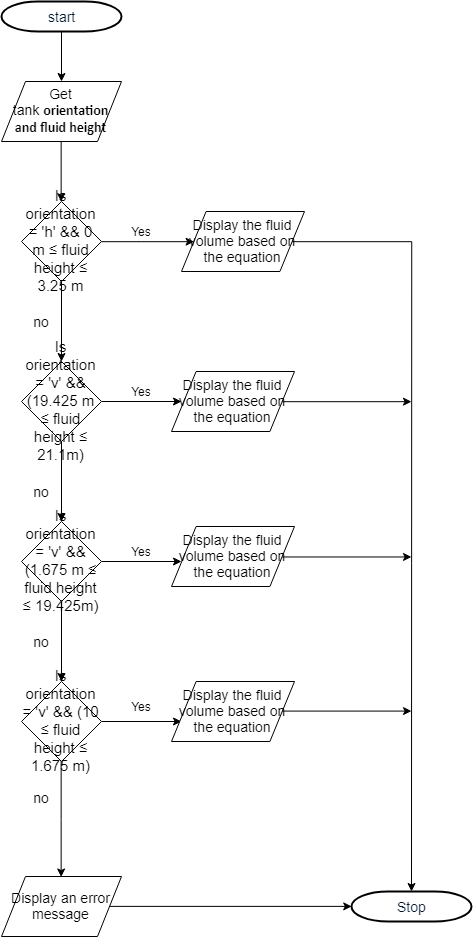

The diagram above was exported from draw.io. Its source (the exported page's mxGraphModel, read from the mxfile embedded in the PNG):
<mxGraphModel dx="1308" dy="631" grid="1" gridSize="10" guides="1" tooltips="1" connect="1" arrows="1" fold="1" page="1" pageScale="1" pageWidth="1169" pageHeight="827" background="#ffffff" math="0" shadow="0">
  <root>
    <mxCell id="0" />
    <mxCell id="1" parent="0" />
    <mxCell id="c1XOnomOlTWOsPjHrmCB-60" value="" style="edgeStyle=orthogonalEdgeStyle;rounded=0;orthogonalLoop=1;jettySize=auto;html=1;" edge="1" parent="1" source="c1XOnomOlTWOsPjHrmCB-57" target="c1XOnomOlTWOsPjHrmCB-58">
      <mxGeometry relative="1" as="geometry" />
    </mxCell>
    <mxCell id="c1XOnomOlTWOsPjHrmCB-57" value="start" style="shape=mxgraph.flowchart.terminator;fillColor=#FFFFFF;strokeColor=#000000;strokeWidth=2;gradientColor=none;gradientDirection=north;fontColor=#001933;fontStyle=0;html=1;fontSize=14;" vertex="1" parent="1">
      <mxGeometry x="270" y="30" width="120" height="30" as="geometry" />
    </mxCell>
    <mxCell id="c1XOnomOlTWOsPjHrmCB-61" style="edgeStyle=orthogonalEdgeStyle;rounded=0;orthogonalLoop=1;jettySize=auto;html=1;exitX=0.5;exitY=1;exitDx=0;exitDy=0;entryX=0.5;entryY=0;entryDx=0;entryDy=0;" edge="1" parent="1" source="c1XOnomOlTWOsPjHrmCB-58" target="c1XOnomOlTWOsPjHrmCB-59">
      <mxGeometry relative="1" as="geometry" />
    </mxCell>
    <mxCell id="c1XOnomOlTWOsPjHrmCB-58" value="&lt;font style=&quot;font-size: 14px&quot;&gt;Get tank&amp;nbsp;&lt;b&gt;&lt;span style=&quot;font-family: &amp;#34;calibri&amp;#34; , sans-serif ; color: black&quot;&gt;orientation and fluid height&lt;/span&gt;&lt;/b&gt;&lt;/font&gt;" style="shape=parallelogram;perimeter=parallelogramPerimeter;whiteSpace=wrap;html=1;" vertex="1" parent="1">
      <mxGeometry x="270" y="110" width="120" height="60" as="geometry" />
    </mxCell>
    <mxCell id="c1XOnomOlTWOsPjHrmCB-63" value="" style="edgeStyle=orthogonalEdgeStyle;rounded=0;orthogonalLoop=1;jettySize=auto;html=1;entryX=0;entryY=0.5;entryDx=0;entryDy=0;" edge="1" parent="1" source="c1XOnomOlTWOsPjHrmCB-59" target="c1XOnomOlTWOsPjHrmCB-84">
      <mxGeometry relative="1" as="geometry">
        <mxPoint x="450" y="270" as="targetPoint" />
      </mxGeometry>
    </mxCell>
    <mxCell id="c1XOnomOlTWOsPjHrmCB-67" value="" style="edgeStyle=orthogonalEdgeStyle;rounded=0;orthogonalLoop=1;jettySize=auto;html=1;" edge="1" parent="1" source="c1XOnomOlTWOsPjHrmCB-59" target="c1XOnomOlTWOsPjHrmCB-66">
      <mxGeometry relative="1" as="geometry" />
    </mxCell>
    <mxCell id="c1XOnomOlTWOsPjHrmCB-59" value="&lt;font style=&quot;font-size: 15px&quot;&gt;Is orientation = 'h' &amp;amp;&amp;amp;&amp;nbsp;&lt;span&gt;0 m ≤ fluid height ≤ 3.25 m&lt;/span&gt;&lt;/font&gt;" style="rhombus;html=1;fillColor=#ffffff;strokeColor=#000000;labelPosition=center;verticalLabelPosition=middle;align=center;verticalAlign=middle;fontStyle=0;whiteSpace=wrap;" vertex="1" parent="1">
      <mxGeometry x="290" y="230" width="80" height="80" as="geometry" />
    </mxCell>
    <mxCell id="c1XOnomOlTWOsPjHrmCB-69" value="" style="edgeStyle=orthogonalEdgeStyle;rounded=0;orthogonalLoop=1;jettySize=auto;html=1;" edge="1" parent="1" source="c1XOnomOlTWOsPjHrmCB-66" target="c1XOnomOlTWOsPjHrmCB-68">
      <mxGeometry relative="1" as="geometry" />
    </mxCell>
    <mxCell id="c1XOnomOlTWOsPjHrmCB-73" value="" style="edgeStyle=orthogonalEdgeStyle;rounded=0;orthogonalLoop=1;jettySize=auto;html=1;" edge="1" parent="1" source="c1XOnomOlTWOsPjHrmCB-66">
      <mxGeometry relative="1" as="geometry">
        <mxPoint x="450" y="430" as="targetPoint" />
      </mxGeometry>
    </mxCell>
    <mxCell id="c1XOnomOlTWOsPjHrmCB-66" value="&lt;font style=&quot;font-size: 15px&quot;&gt;Is orientation = 'v' &amp;amp;&amp;amp; (&lt;span&gt;19.425 m ≤ fluid height ≤ 21.1m)&lt;/span&gt;&lt;/font&gt;" style="rhombus;whiteSpace=wrap;html=1;" vertex="1" parent="1">
      <mxGeometry x="290" y="390" width="80" height="80" as="geometry" />
    </mxCell>
    <mxCell id="c1XOnomOlTWOsPjHrmCB-71" value="" style="edgeStyle=orthogonalEdgeStyle;rounded=0;orthogonalLoop=1;jettySize=auto;html=1;" edge="1" parent="1" source="c1XOnomOlTWOsPjHrmCB-68" target="c1XOnomOlTWOsPjHrmCB-70">
      <mxGeometry relative="1" as="geometry" />
    </mxCell>
    <mxCell id="c1XOnomOlTWOsPjHrmCB-75" value="" style="edgeStyle=orthogonalEdgeStyle;rounded=0;orthogonalLoop=1;jettySize=auto;html=1;" edge="1" parent="1" source="c1XOnomOlTWOsPjHrmCB-68">
      <mxGeometry relative="1" as="geometry">
        <mxPoint x="450" y="590" as="targetPoint" />
      </mxGeometry>
    </mxCell>
    <mxCell id="c1XOnomOlTWOsPjHrmCB-68" value="&lt;font style=&quot;font-size: 15px&quot;&gt;&lt;font style=&quot;font-size: 15px&quot;&gt;Is orientation = 'v' &amp;amp;&amp;amp; (&lt;/font&gt;&lt;span&gt;1.675 m ≤ fluid height ≤ 19.425m)&lt;/span&gt;&lt;/font&gt;" style="rhombus;whiteSpace=wrap;html=1;" vertex="1" parent="1">
      <mxGeometry x="290" y="550" width="80" height="80" as="geometry" />
    </mxCell>
    <mxCell id="c1XOnomOlTWOsPjHrmCB-77" value="" style="edgeStyle=orthogonalEdgeStyle;rounded=0;orthogonalLoop=1;jettySize=auto;html=1;" edge="1" parent="1" source="c1XOnomOlTWOsPjHrmCB-70">
      <mxGeometry relative="1" as="geometry">
        <mxPoint x="450" y="750" as="targetPoint" />
      </mxGeometry>
    </mxCell>
    <mxCell id="c1XOnomOlTWOsPjHrmCB-79" value="" style="edgeStyle=orthogonalEdgeStyle;rounded=0;orthogonalLoop=1;jettySize=auto;html=1;entryX=0.5;entryY=0;entryDx=0;entryDy=0;" edge="1" parent="1" source="c1XOnomOlTWOsPjHrmCB-70" target="c1XOnomOlTWOsPjHrmCB-80">
      <mxGeometry relative="1" as="geometry">
        <mxPoint x="330" y="870" as="targetPoint" />
      </mxGeometry>
    </mxCell>
    <mxCell id="c1XOnomOlTWOsPjHrmCB-70" value="&lt;font style=&quot;font-size: 15px&quot;&gt;&lt;font style=&quot;font-size: 15px&quot;&gt;Is orientation = 'v' &amp;amp;&amp;amp; (1&lt;/font&gt;&lt;span&gt;0 ≤ fluid height ≤ 1.675 m)&lt;/span&gt;&lt;/font&gt;" style="rhombus;whiteSpace=wrap;html=1;" vertex="1" parent="1">
      <mxGeometry x="290" y="710" width="80" height="80" as="geometry" />
    </mxCell>
    <mxCell id="c1XOnomOlTWOsPjHrmCB-64" value="Yes" style="text;html=1;strokeColor=none;fillColor=none;align=center;verticalAlign=middle;whiteSpace=wrap;rounded=0;" vertex="1" parent="1">
      <mxGeometry x="390" y="250" width="40" height="20" as="geometry" />
    </mxCell>
    <mxCell id="c1XOnomOlTWOsPjHrmCB-107" style="edgeStyle=orthogonalEdgeStyle;rounded=0;orthogonalLoop=1;jettySize=auto;html=1;exitX=1;exitY=0.5;exitDx=0;exitDy=0;entryX=0;entryY=0.5;entryDx=0;entryDy=0;entryPerimeter=0;fontSize=14;fontColor=#000000;" edge="1" parent="1" source="c1XOnomOlTWOsPjHrmCB-80" target="c1XOnomOlTWOsPjHrmCB-99">
      <mxGeometry relative="1" as="geometry" />
    </mxCell>
    <mxCell id="c1XOnomOlTWOsPjHrmCB-80" value="Display an error message" style="shape=parallelogram;perimeter=parallelogramPerimeter;whiteSpace=wrap;html=1;fontSize=14;" vertex="1" parent="1">
      <mxGeometry x="270" y="905" width="120" height="60" as="geometry" />
    </mxCell>
    <mxCell id="c1XOnomOlTWOsPjHrmCB-101" style="edgeStyle=orthogonalEdgeStyle;rounded=0;orthogonalLoop=1;jettySize=auto;html=1;exitX=1;exitY=0.5;exitDx=0;exitDy=0;fontSize=14;fontColor=#000000;" edge="1" parent="1" source="c1XOnomOlTWOsPjHrmCB-81">
      <mxGeometry relative="1" as="geometry">
        <mxPoint x="680" y="430.17647058823536" as="targetPoint" />
      </mxGeometry>
    </mxCell>
    <mxCell id="c1XOnomOlTWOsPjHrmCB-81" value="&lt;span&gt;&lt;font style=&quot;font-size: 14px&quot;&gt;Display the fluid volume based on the equation&lt;/font&gt;&lt;/span&gt;" style="shape=parallelogram;perimeter=parallelogramPerimeter;whiteSpace=wrap;html=1;" vertex="1" parent="1">
      <mxGeometry x="440" y="400" width="123" height="60" as="geometry" />
    </mxCell>
    <mxCell id="c1XOnomOlTWOsPjHrmCB-100" style="edgeStyle=orthogonalEdgeStyle;rounded=0;orthogonalLoop=1;jettySize=auto;html=1;fontSize=14;fontColor=#000000;" edge="1" parent="1" source="c1XOnomOlTWOsPjHrmCB-84">
      <mxGeometry relative="1" as="geometry">
        <mxPoint x="680" y="920" as="targetPoint" />
      </mxGeometry>
    </mxCell>
    <mxCell id="c1XOnomOlTWOsPjHrmCB-84" value="&lt;span style=&quot;font-size: 14px;&quot;&gt;Display the fluid volume based on the equation&lt;/span&gt;" style="shape=parallelogram;perimeter=parallelogramPerimeter;whiteSpace=wrap;html=1;fontSize=14;" vertex="1" parent="1">
      <mxGeometry x="450" y="240" width="123" height="60" as="geometry" />
    </mxCell>
    <mxCell id="c1XOnomOlTWOsPjHrmCB-103" style="edgeStyle=orthogonalEdgeStyle;rounded=0;orthogonalLoop=1;jettySize=auto;html=1;exitX=1;exitY=0.5;exitDx=0;exitDy=0;fontSize=14;fontColor=#000000;" edge="1" parent="1" source="c1XOnomOlTWOsPjHrmCB-85">
      <mxGeometry relative="1" as="geometry">
        <mxPoint x="680" y="739.5882352941178" as="targetPoint" />
      </mxGeometry>
    </mxCell>
    <mxCell id="c1XOnomOlTWOsPjHrmCB-85" value="&lt;span&gt;&lt;font style=&quot;font-size: 14px&quot;&gt;Display the fluid volume based on the equation&lt;/font&gt;&lt;/span&gt;" style="shape=parallelogram;perimeter=parallelogramPerimeter;whiteSpace=wrap;html=1;" vertex="1" parent="1">
      <mxGeometry x="440" y="710" width="123" height="60" as="geometry" />
    </mxCell>
    <mxCell id="c1XOnomOlTWOsPjHrmCB-102" style="edgeStyle=orthogonalEdgeStyle;rounded=0;orthogonalLoop=1;jettySize=auto;html=1;exitX=1;exitY=0.5;exitDx=0;exitDy=0;fontSize=14;fontColor=#000000;" edge="1" parent="1" source="c1XOnomOlTWOsPjHrmCB-86">
      <mxGeometry relative="1" as="geometry">
        <mxPoint x="680" y="585.4705882352941" as="targetPoint" />
      </mxGeometry>
    </mxCell>
    <mxCell id="c1XOnomOlTWOsPjHrmCB-86" value="&lt;span&gt;&lt;font style=&quot;font-size: 14px&quot;&gt;Display the fluid volume based on the equation&lt;/font&gt;&lt;/span&gt;" style="shape=parallelogram;perimeter=parallelogramPerimeter;whiteSpace=wrap;html=1;" vertex="1" parent="1">
      <mxGeometry x="440" y="555" width="123" height="60" as="geometry" />
    </mxCell>
    <mxCell id="c1XOnomOlTWOsPjHrmCB-87" value="Yes" style="text;html=1;strokeColor=none;fillColor=none;align=center;verticalAlign=middle;whiteSpace=wrap;rounded=0;" vertex="1" parent="1">
      <mxGeometry x="390" y="725" width="40" height="20" as="geometry" />
    </mxCell>
    <mxCell id="c1XOnomOlTWOsPjHrmCB-88" value="Yes" style="text;html=1;strokeColor=none;fillColor=none;align=center;verticalAlign=middle;whiteSpace=wrap;rounded=0;" vertex="1" parent="1">
      <mxGeometry x="390" y="410" width="40" height="20" as="geometry" />
    </mxCell>
    <mxCell id="c1XOnomOlTWOsPjHrmCB-89" value="Yes" style="text;html=1;strokeColor=none;fillColor=none;align=center;verticalAlign=middle;whiteSpace=wrap;rounded=0;" vertex="1" parent="1">
      <mxGeometry x="390" y="570" width="40" height="20" as="geometry" />
    </mxCell>
    <mxCell id="c1XOnomOlTWOsPjHrmCB-95" value="no" style="text;html=1;strokeColor=none;fillColor=none;align=center;verticalAlign=middle;whiteSpace=wrap;rounded=0;fontSize=14;fontColor=#000000;" vertex="1" parent="1">
      <mxGeometry x="290" y="340" width="40" height="20" as="geometry" />
    </mxCell>
    <mxCell id="c1XOnomOlTWOsPjHrmCB-96" value="no" style="text;html=1;strokeColor=none;fillColor=none;align=center;verticalAlign=middle;whiteSpace=wrap;rounded=0;fontSize=14;fontColor=#000000;" vertex="1" parent="1">
      <mxGeometry x="290" y="816" width="40" height="20" as="geometry" />
    </mxCell>
    <mxCell id="c1XOnomOlTWOsPjHrmCB-97" value="no" style="text;html=1;strokeColor=none;fillColor=none;align=center;verticalAlign=middle;whiteSpace=wrap;rounded=0;fontSize=14;fontColor=#000000;" vertex="1" parent="1">
      <mxGeometry x="290" y="660" width="40" height="20" as="geometry" />
    </mxCell>
    <mxCell id="c1XOnomOlTWOsPjHrmCB-98" value="no" style="text;html=1;strokeColor=none;fillColor=none;align=center;verticalAlign=middle;whiteSpace=wrap;rounded=0;fontSize=14;fontColor=#000000;" vertex="1" parent="1">
      <mxGeometry x="290" y="510" width="40" height="20" as="geometry" />
    </mxCell>
    <mxCell id="c1XOnomOlTWOsPjHrmCB-99" value="Stop" style="shape=mxgraph.flowchart.terminator;fillColor=#FFFFFF;strokeColor=#000000;strokeWidth=2;gradientColor=none;gradientDirection=north;fontColor=#001933;fontStyle=0;html=1;fontSize=14;" vertex="1" parent="1">
      <mxGeometry x="620" y="920" width="120" height="30" as="geometry" />
    </mxCell>
  </root>
</mxGraphModel>